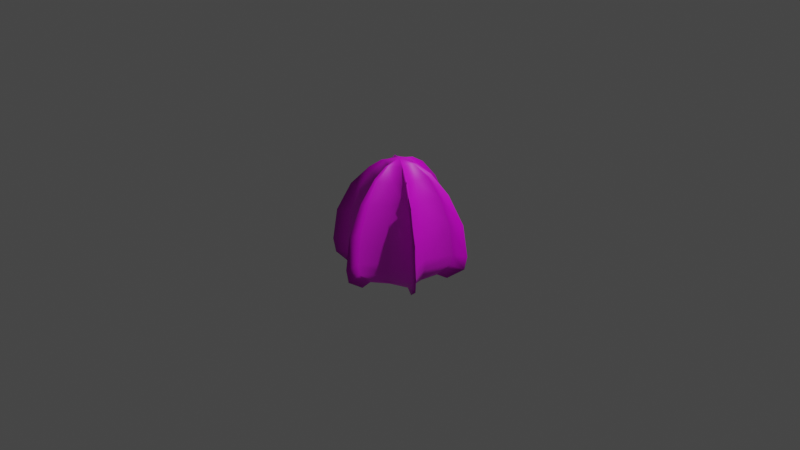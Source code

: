 # Source: comb_jelly.blend  (saved by Blender 3.3.6; exported with 4.5.12 LTS)
import bpy
from mathutils import Matrix  # noqa: F401  (used for matrix-valued properties, if any)

bpy.ops.wm.read_factory_settings(use_empty=True)
scene = bpy.context.scene
scene.name = 'Scene'

# ---- collections
col_collection = bpy.data.collections.new('Collection'); scene.collection.children.link(col_collection)

# ---- images (referenced by path relative to the original .blend; pixels are not part of the script)
import os
ASSET_DIR = os.environ.get("B2B_ASSET_DIR", "")  # directory of the original .blend (textures are referenced by path, not embedded)
HERE = os.path.dirname(os.path.abspath(__file__))  # packed textures are extracted next to this script under _unpacked/

def load_image(name, relpath, width, height, colorspace="sRGB"):
    """Load a texture the original file referenced (path relative to the .blend, or extracted next to this script)."""
    p = next((c for c in (os.path.join(HERE, relpath), os.path.join(ASSET_DIR, relpath)) if relpath and os.path.exists(c)), "")
    if p:
        img = bpy.data.images.load(p, check_existing=True)
        img.name = name
    else:  # same state as the original file: an image datablock whose file is absent (Cycles renders it pink)
        img = bpy.data.images.new(name, width, height)
        img.source = "FILE"
        img.filepath = "//" + (relpath or name)
    img.colorspace_settings.name = colorspace
    return img
img_body_alpha_diffuse_png = load_image('body_alpha+diffuse.png', 'body_alpha+diffuse.png', 1024, 1024, 'sRGB')
img_combs_layer_3_png = load_image('combs_layer_3.png', 'combs_layer_3.png', 1024, 1024, 'sRGB')
img_ganglion_diffuse_png = load_image('ganglion_diffuse.png', 'ganglion_diffuse.png', 1024, 1024, 'sRGB')
img_ganglion_normal_png = load_image('ganglion_normal.png', 'ganglion_normal.png', 1024, 1024, 'sRGB')

# ---- materials (node trees are filled in below, after node groups)
mat_matl_combjelly_main = bpy.data.materials.new('MATL_combjelly_main')
mat_matl_combjelly_main.surface_render_method = 'BLENDED'
mat_matl_combjelly_main.blend_method = 'BLEND'
mat_matl_combjelly_main.use_backface_culling = True
mat_matl_combjelly_combs = bpy.data.materials.new('MATL_combjelly_combs')
mat_matl_combjelly_combs.use_transparent_shadow = False
mat_matl_combjelly_ganglion = bpy.data.materials.new('MATL_combjelly_ganglion')
mat_matl_combjelly_ganglion.use_transparent_shadow = False

# ---- material node trees
mat_matl_combjelly_main.use_nodes = True; mat_matl_combjelly_main.node_tree.nodes.clear()
_N = mat_matl_combjelly_main.node_tree.nodes; _L = mat_matl_combjelly_main.node_tree.links
n0 = _N.new('ShaderNodeOutputMaterial'); n0.name = 'Material Output'; n0.location = (300, 300)
n0.target = 'CYCLES'
n1 = _N.new('ShaderNodeBsdfPrincipled'); n1.name = 'Principled BSDF'; n1.location = (10, 300)
n1.distribution = 'GGX'
n1.subsurface_method = 'RANDOM_WALK_SKIN'
n1.inputs[2].default_value = 0.5455
n1.inputs[3].default_value = 1.45
n1.inputs[13].default_value = 0.8182
n1.inputs[27].default_value = (0.0, 0.0, 0.0, 1.0)
n1.inputs[28].default_value = 1.0
n2 = _N.new('ShaderNodeTexImage'); n2.name = 'Image Texture'; n2.location = (-531, 136)
n2.image = img_body_alpha_diffuse_png
n3 = _N.new('ShaderNodeOutputMaterial'); n3.name = 'Material Output.001'; n3.location = (0, 0)
n3.target = 'EEVEE'
n4 = _N.new('ShaderNodeMixShader'); n4.name = 'Mix Shader'; n4.location = (0, 0)
n4.label = 'Disable Shadow'
n4.hide = True
n5 = _N.new('ShaderNodeLightPath'); n5.name = 'Light Path'; n5.location = (0, 0)
n5.hide = True
n6 = _N.new('ShaderNodeBsdfTransparent'); n6.name = 'Transparent BSDF'; n6.location = (0, 0)
n6.hide = True
_L.new(n1.outputs[0], n0.inputs[0])
_L.new(n2.outputs[0], n1.inputs[0])
_L.new(n2.outputs[1], n1.inputs[4])
_L.new(n1.outputs[0], n4.inputs[1])
_L.new(n4.outputs[0], n3.inputs[0])
_L.new(n5.outputs[1], n4.inputs[0])
_L.new(n6.outputs[0], n4.inputs[2])
n0.is_active_output = True
mat_matl_combjelly_combs.use_nodes = True; mat_matl_combjelly_combs.node_tree.nodes.clear()
_N = mat_matl_combjelly_combs.node_tree.nodes; _L = mat_matl_combjelly_combs.node_tree.links
n0 = _N.new('ShaderNodeOutputMaterial'); n0.name = 'Material Output'; n0.location = (300, 300)
n1 = _N.new('ShaderNodeBsdfPrincipled'); n1.name = 'Principled BSDF'; n1.location = (10, 300)
n1.distribution = 'GGX'
n1.subsurface_method = 'RANDOM_WALK_SKIN'
n1.inputs[3].default_value = 1.45
n1.inputs[27].default_value = (0.0, 0.0, 0.0, 1.0)
n1.inputs[28].default_value = 1.0
n2 = _N.new('ShaderNodeTexImage'); n2.name = 'Image Texture'; n2.location = (-413, 230)
n2.image = img_combs_layer_3_png
_L.new(n1.outputs[0], n0.inputs[0])
_L.new(n2.outputs[0], n1.inputs[0])
n0.is_active_output = True
mat_matl_combjelly_ganglion.use_nodes = True; mat_matl_combjelly_ganglion.node_tree.nodes.clear()
_N = mat_matl_combjelly_ganglion.node_tree.nodes; _L = mat_matl_combjelly_ganglion.node_tree.links
n0 = _N.new('ShaderNodeOutputMaterial'); n0.name = 'Material Output'; n0.location = (722, 434)
n1 = _N.new('ShaderNodeTexImage'); n1.name = 'Image Texture'; n1.location = (62, 343)
n1.image = img_ganglion_diffuse_png
n2 = _N.new('ShaderNodeNormalMap'); n2.name = 'Normal Map'; n2.location = (155, 42)
n3 = _N.new('ShaderNodeTexImage'); n3.name = 'Image Texture.001'; n3.location = (-188, -43)
n3.image = img_ganglion_normal_png
n4 = _N.new('ShaderNodeTexCoord'); n4.name = 'Texture Coordinate'; n4.location = (-548, -83)
n5 = _N.new('ShaderNodeMapping'); n5.name = 'Mapping'; n5.location = (-368, -83)
n6 = _N.new('ShaderNodeBsdfPrincipled'); n6.name = 'Principled BSDF'; n6.location = (432, 414)
n6.distribution = 'GGX'
n6.subsurface_method = 'RANDOM_WALK_SKIN'
n6.inputs[2].default_value = 0.2409
n6.inputs[3].default_value = 1.45
n6.inputs[27].default_value = (0.0, 0.0, 0.0, 1.0)
n6.inputs[28].default_value = 1.0
_L.new(n6.outputs[0], n0.inputs[0])
_L.new(n1.outputs[0], n6.inputs[0])
_L.new(n3.outputs[0], n2.inputs[1])
_L.new(n5.outputs[0], n3.inputs[0])
_L.new(n4.outputs[2], n5.inputs[0])
_L.new(n5.outputs[0], n1.inputs[0])
_L.new(n2.outputs[0], n6.inputs[5])
n0.is_active_output = True

# ---- world
world_world = bpy.data.worlds.new('World'); scene.world = world_world
world_world.use_nodes = True; world_world.node_tree.nodes.clear()
_N = world_world.node_tree.nodes; _L = world_world.node_tree.links
n0 = _N.new('ShaderNodeOutputWorld'); n0.name = 'World Output'; n0.location = (300, 300)
n1 = _N.new('ShaderNodeBackground'); n1.name = 'Background'; n1.location = (10, 300)
n1.inputs[0].default_value = (0.05088, 0.05088, 0.05088, 1.0)
_L.new(n1.outputs[0], n0.inputs[0])
n0.is_active_output = True
world_world.color = (0.05088, 0.05088, 0.05088)
world_world.use_sun_shadow = False
world_world.sun_shadow_jitter_overblur = 0.0

# ---- cameras
cam_camera = bpy.data.cameras.new('Camera')
cam_camera.clip_end = 100.0
cam_camera.ortho_scale = 7.314

# ---- lights
light_light = bpy.data.lights.new('Light', 'POINT')
light_light.transmission_factor = 0.0
light_light.energy = 1000.0
light_light.shadow_soft_size = 0.1
light_light.shadow_maximum_resolution = 0.006
light_light.use_absolute_resolution = True

# ---- meshes
me_cone = bpy.data.meshes.new('Cone')
me_cone.from_pydata([(-6.381e-05, -0.5098, -0.6062), (0.4428, -0.2557, -0.6062), (0.4419, 0.2552, -0.6058), (-6.113e-05, 0.5103, -0.6058), (-0.1592, -0.09193, 0.6291), (0.1578, 0.09113, 0.6295), (-5.602e-05, -0.1818, 0.6293), (-0.158, 0.09115, 0.6295), (0.159, -0.0916, 0.6293), (-6.669e-05, 0.1823, 0.6295), (-1.918e-09, 0.1002, -0.4103), (0.08681, 0.05012, -0.4103), (0.08681, -0.05012, -0.4103), (2.428e-09, -0.1002, -0.4103), (-0.08683, -0.05013, -0.4103), (-0.08682, 0.05012, -0.4103), (2.576e-10, 0.232, -0.6466), (0.2009, 0.116, -0.6466), (0.2009, -0.116, -0.6466), (2.576e-10, -0.232, -0.6466), (-0.2009, -0.116, -0.6466), (-0.2009, 0.116, -0.6466), (2.579e-10, 0.1886, -0.6388), (0.1633, 0.09429, -0.6388), (0.1633, -0.09429, -0.6388), (2.579e-10, -0.1886, -0.6388), (-0.1633, -0.0943, -0.6388), (-0.1633, 0.09429, -0.6388), (-1.055e-09, 0.1505, -0.6209), (0.1303, 0.07526, -0.6209), (0.1303, -0.07525, -0.6209), (1.571e-09, -0.1505, -0.6209), (-0.1304, -0.07527, -0.6209), (-0.1304, 0.07526, -0.6209), (-1.051e-09, 0.1268, -0.5701), (0.1098, 0.06341, -0.5701), (0.1098, -0.0634, -0.5701), (1.566e-09, -0.1268, -0.5701), (-0.1098, -0.06342, -0.5701), (-0.1098, 0.06341, -0.5701), (3.64e-08, 0.08447, -0.1784), (0.07315, 0.04224, -0.1784), (0.07315, -0.04223, -0.1784), (4.006e-08, -0.08448, -0.1784), (-0.07317, -0.04225, -0.1784), (-0.07316, 0.04224, -0.1784), (2.29e-08, 0.07165, 0.07254), (0.06205, 0.03582, 0.07254), (0.06205, -0.03582, 0.07254), (2.601e-08, -0.07166, 0.07254), (-0.06207, -0.03584, 0.07254), (-0.06206, 0.03583, 0.07254), (2.357e-08, 0.05135, 0.1245), (0.04447, 0.02568, 0.1245), (0.04447, -0.02567, 0.1245), (2.58e-08, -0.05136, 0.1245), (-0.04448, -0.02568, 0.1245), (-0.04448, 0.02568, 0.1245), (2.119e-08, 0.01781, 0.1676), (0.01542, 0.008904, 0.1676), (0.01542, -0.008904, 0.1676), (2.197e-08, -0.01781, 0.1676), (-0.01543, -0.008906, 0.1676), (-0.01542, 0.008905, 0.1676), (2.238e-08, -1.017e-09, 0.1781), (-0.2282, -0.0006264, 0.4928), (0.1125, -0.1974, 0.4928), (-0.1147, 0.1961, 0.4928), (-0.1147, -0.1974, 0.4928), (0.1125, 0.1961, 0.4928), (0.2261, -0.0006264, 0.4928), (0.1639, 0.2844, -0.5764), (0.3282, -0.0002602, -0.5764), (0.1639, -0.2849, -0.5764), (-0.1648, -0.2849, -0.5764), (-0.3291, -0.0002603, -0.5764), (-0.1648, 0.2844, -0.5764), (0.3751, -0.0005938, -0.4397), (0.3557, -0.0005893, 0.0), (0.2914, -0.0006106, 0.2887), (0.3753, -0.0005894, -0.3215), (0.1872, 0.3253, -0.3215), (0.1773, 0.3083, 0.0), (0.187, 0.3252, -0.4397), (0.1452, 0.2527, 0.2887), (-0.1891, 0.3252, -0.4397), (-0.1473, 0.2527, 0.2887), (-0.1892, 0.3253, -0.3215), (-0.1794, 0.3083, 0.0), (-0.3772, -0.0005938, -0.4397), (-0.3577, -0.0005893, 0.0), (-0.2935, -0.0006105, 0.2887), (-0.3774, -0.0005893, -0.3215), (-0.1794, -0.3095, 0.0), (-0.1892, -0.3265, -0.3215), (-0.1891, -0.3263, -0.4397), (-0.1473, -0.2539, 0.2887), (0.1872, -0.3265, -0.3215), (0.1452, -0.2539, 0.2887), (0.1773, -0.3095, 0.0), (0.187, -0.3264, -0.4397), (0.005023, 0.5293, 0.0), (-0.005054, 0.5294, 0.0), (0.461, 0.2603, 0.0), (0.4559, 0.269, 0.0), (0.456, -0.2691, 0.0), (0.4609, -0.2603, 0.0), (-0.005067, -0.5294, 0.0), (0.005037, -0.5292, 0.0), (-0.4609, -0.2602, 0.0), (-0.4558, -0.269, 0.0), (-0.4558, 0.269, 0.0), (-0.461, 0.2603, 0.0), (-0.005779, 0.299, 0.4928), (0.005736, 0.2989, 0.4928), (0.006113, 0.1484, 0.6284), (-0.006135, 0.1484, 0.6284), (0.1255, -0.07953, 0.6284), (0.1316, -0.06893, 0.6284), (0.2561, -0.1545, 0.4928), (0.2618, -0.1445, 0.4928), (-0.1255, 0.07955, 0.6283), (-0.1317, 0.06891, 0.6284), (-0.256, 0.1545, 0.4928), (-0.2619, 0.1445, 0.4928), (-0.006148, -0.1485, 0.6284), (0.006126, -0.1485, 0.6283), (0.0, 0.0, 0.6728), (-0.005805, -0.2991, 0.4928), (0.005762, -0.299, 0.4928), (0.1316, 0.06891, 0.6284), (0.1255, 0.07951, 0.6284), (0.2618, 0.1445, 0.4928), (0.256, 0.1545, 0.4928), (-0.1317, -0.0689, 0.6283), (-0.1255, -0.07979, 0.6281), (-0.2486, -0.1419, 0.4928), (-0.2423, -0.1523, 0.4928), (0.3685, -0.2068, 0.2887), (0.3634, -0.2158, 0.2887), (-0.3686, 0.2068, 0.2887), (-0.3633, 0.2157, 0.2887), (0.005123, -0.4225, 0.2887), (-0.005161, -0.4226, 0.2887), (0.3634, 0.2157, 0.2887), (0.3685, 0.2069, 0.2887), (0.005105, 0.4225, 0.2887), (-0.005144, 0.4226, 0.2887), (-0.3634, -0.2157, 0.2887), (-0.3685, -0.2068, 0.2887), (0.005098, 0.5678, -0.3257), (-0.005127, 0.568, -0.3257), (0.4944, 0.2796, -0.3257), (0.4893, 0.2884, -0.3257), (0.4893, -0.2884, -0.3257), (0.4943, -0.2795, -0.3257), (-0.00514, -0.5679, -0.3257), (0.005111, -0.5678, -0.3257), (-0.4943, -0.2795, -0.3257), (-0.4892, -0.2883, -0.3257), (-0.4891, 0.2883, -0.3257), (-0.4944, 0.2795, -0.3257), (0.005386, 0.5458, -0.4461), (-0.005414, 0.546, -0.4462), (0.4755, 0.2683, -0.4461), (0.4701, 0.2776, -0.4461), (0.4702, -0.2777, -0.4462), (0.4754, -0.2683, -0.4461), (-0.005428, -0.546, -0.4462), (0.005399, -0.5458, -0.4461), (-0.4754, -0.2682, -0.4461), (-0.47, -0.2776, -0.4461), (-0.47, 0.2776, -0.4461), (-0.4755, 0.2683, -0.4461), (-0.009353, 0.4079, -0.5764), (0.009338, 0.4077, -0.5764), (-2.178e-09, 0.4056, -0.5791), (0.3494, 0.2104, -0.5764), (0.3569, 0.1974, -0.5764), (0.3513, 0.2028, -0.5791), (0.3568, -0.1974, -0.5764), (0.3495, -0.2104, -0.5764), (0.3512, -0.2028, -0.5791), (0.00748, -0.4077, -0.5764), (-0.007494, -0.4079, -0.5764), (-2.178e-09, -0.4056, -0.5791), (-0.3494, -0.2104, -0.5764), (-0.3569, -0.1974, -0.5764), (-0.3513, -0.2028, -0.5791), (-0.357, 0.1974, -0.5764), (-0.3494, 0.2103, -0.5764), (-0.3512, 0.2028, -0.5791), (-0.443, -0.2557, -0.6062), (-0.4429, 0.2557, -0.6062), (0.4414, 0.2549, 0.3303), (0.5778, 0.3336, 0.01633), (0.4414, -0.2549, 0.3303), (0.5777, -0.3336, 0.01633), (-7.62e-05, -0.5097, 0.3303), (-7.371e-05, -0.6671, 0.01633), (-0.4415, -0.2549, 0.3303), (-0.5778, -0.3336, 0.01633), (-0.4415, 0.2548, 0.3303), (-0.5778, 0.3335, 0.01633), (-7.631e-05, 0.5097, 0.3303), (-7.307e-05, 0.3266, 0.5394), (0.2828, -0.1633, 0.5394), (-0.283, 0.1633, 0.5394), (-7.285e-05, -0.3267, 0.5394), (0.2828, 0.1633, 0.5394), (-0.2682, -0.1607, 0.5394), (-7.376e-05, 0.6672, 0.01633), (-7.421e-05, 0.7182, -0.3293), (-0.622, 0.359, -0.3293), (0.622, 0.3591, -0.3293), (-0.622, -0.3591, -0.3293), (-7.413e-05, -0.7181, -0.3293), (0.6219, -0.3591, -0.3293), (-0.5982, 0.3453, -0.4785), (-0.5982, -0.3453, -0.4785), (-7.38e-05, -0.6906, -0.4785), (0.5981, -0.3454, -0.4785), (0.5982, 0.3454, -0.4785), (-7.389e-05, 0.6907, -0.4785)], [], [(82, 84, 144, 104), (81, 82, 104, 153), (80, 78, 106, 155), (97, 99, 108, 157), (90, 91, 140, 112), (92, 90, 112, 161), (69, 84, 146, 114), (89, 92, 161, 173), (140, 91, 65, 124), (121, 67, 123), (135, 68, 125), (120, 70, 118), (127, 131, 115), (131, 69, 115), (65, 91, 149, 136), (129, 66, 126), (144, 84, 69, 133), (127, 116, 121), (126, 66, 117), (118, 70, 130), (67, 86, 141, 123), (130, 70, 132), (115, 69, 114), (85, 87, 151, 163), (70, 79, 145, 132), (127, 122, 134), (88, 86, 147, 102), (93, 96, 148, 110), (94, 93, 110, 159), (99, 98, 142, 108), (78, 79, 138, 106), (16, 76, 174, 176), (100, 97, 157, 169), (83, 81, 153, 165), (76, 85, 163, 174), (95, 94, 159, 171), (77, 80, 155, 167), (21, 75, 189, 191), (74, 95, 171, 186), (72, 77, 167, 180), (75, 89, 173, 189), (73, 100, 169, 183), (71, 83, 165, 177), (14, 15, 45, 44), (19, 73, 183, 185), (17, 71, 177, 179), (20, 74, 186, 188), (18, 72, 180, 182), (23, 22, 16, 17), (24, 23, 17, 18), (25, 24, 18, 19), (26, 25, 19, 20), (27, 26, 20, 21), (22, 27, 21, 16), (29, 28, 22, 23), (30, 29, 23, 24), (31, 30, 24, 25), (32, 31, 25, 26), (33, 32, 26, 27), (28, 33, 27, 22), (35, 34, 28, 29), (36, 35, 29, 30), (37, 36, 30, 31), (38, 37, 31, 32), (39, 38, 32, 33), (34, 39, 33, 28), (11, 10, 34, 35), (12, 11, 35, 36), (13, 12, 36, 37), (14, 13, 37, 38), (15, 14, 38, 39), (10, 15, 39, 34), (45, 40, 46, 51), (12, 13, 43, 42), (10, 11, 41, 40), (15, 10, 40, 45), (13, 14, 44, 43), (11, 12, 42, 41), (50, 51, 57, 56), (43, 44, 50, 49), (41, 42, 48, 47), (44, 45, 51, 50), (42, 43, 49, 48), (40, 41, 47, 46), (57, 52, 58, 63), (48, 49, 55, 54), (46, 47, 53, 52), (51, 46, 52, 57), (49, 50, 56, 55), (47, 48, 54, 53), (62, 63, 64), (55, 56, 62, 61), (53, 54, 60, 59), (56, 57, 63, 62), (54, 55, 61, 60), (52, 53, 59, 58), (60, 61, 64), (58, 59, 64), (63, 58, 64), (61, 62, 64), (59, 60, 64), (127, 118, 130), (122, 65, 134), (116, 67, 121), (113, 67, 116), (117, 66, 119), (133, 69, 131), (66, 98, 139, 119), (125, 68, 128), (68, 96, 143, 128), (124, 65, 122), (137, 68, 135), (166, 100, 73, 181), (154, 97, 100, 166), (105, 99, 97, 154), (105, 139, 98, 99), (134, 65, 136), (103, 78, 80, 152), (152, 80, 77, 164), (103, 145, 79, 78), (147, 86, 67, 113), (164, 77, 72, 178), (127, 135, 125), (101, 146, 84, 82), (150, 81, 83, 162), (162, 83, 71, 175), (101, 82, 81, 150), (111, 141, 86, 88), (172, 85, 76, 190), (148, 96, 68, 137), (111, 88, 87, 160), (160, 87, 85, 172), (142, 98, 66, 129), (109, 149, 91, 90), (170, 89, 75, 187), (109, 90, 92, 158), (158, 92, 89, 170), (107, 93, 94, 156), (107, 143, 96, 93), (168, 95, 74, 184), (138, 79, 70, 120), (156, 94, 95, 168), (17, 72, 18), (182, 181, 73, 18), (16, 71, 17), (179, 178, 72, 17), (21, 76, 16), (176, 175, 71, 16), (19, 74, 20), (188, 187, 75, 20), (20, 75, 21), (191, 190, 76, 21), (18, 73, 19), (185, 184, 74, 19), (121, 123, 207, 7), (169, 157, 216, 220), (120, 118, 8, 206), (127, 130, 5), (156, 168, 220, 216), (131, 127, 5), (117, 119, 206, 8), (158, 170, 219, 215), (115, 114, 205, 9), (171, 159, 215, 219), (113, 116, 9, 205), (114, 146, 204, 205), (173, 161, 213, 218), (127, 125, 6), (126, 127, 6), (147, 113, 205, 204), (160, 172, 218, 213), (105, 154, 217, 197), (112, 140, 202, 203), (155, 106, 197, 217), (127, 121, 7), (141, 111, 203, 202), (107, 156, 216, 199), (122, 127, 7), (157, 108, 199, 216), (110, 148, 200, 201), (109, 158, 215, 201), (149, 109, 201, 200), (159, 110, 201, 215), (127, 117, 8), (118, 127, 8), (108, 142, 198, 199), (153, 104, 195, 214), (143, 107, 199, 198), (103, 152, 214, 195), (111, 160, 213, 203), (127, 115, 9), (106, 138, 196, 197), (87, 88, 102, 151), (167, 155, 217, 221), (124, 122, 7, 207), (135, 127, 4), (154, 166, 221, 217), (125, 128, 208, 6), (127, 134, 4), (152, 164, 222, 214), (176, 174, 3), (129, 126, 6, 208), (165, 153, 214, 222), (130, 132, 209, 5), (175, 176, 3), (179, 177, 2), (163, 151, 212, 223), (133, 131, 5, 209), (150, 162, 223, 212), (134, 136, 210, 4), (178, 179, 2), (162, 175, 3, 223), (182, 180, 1), (174, 163, 223, 3), (137, 135, 4, 210), (189, 173, 218, 193), (119, 139, 196, 206), (181, 182, 1), (172, 190, 193, 218), (138, 120, 206, 196), (185, 183, 0), (170, 187, 192, 219), (123, 141, 202, 207), (186, 171, 219, 192), (140, 124, 207, 202), (184, 185, 0), (183, 169, 220, 0), (128, 143, 198, 208), (188, 186, 192), (168, 184, 0, 220), (142, 129, 208, 198), (166, 181, 1, 221), (132, 145, 194, 209), (187, 188, 192), (180, 167, 221, 1), (144, 133, 209, 194), (191, 189, 193), (177, 165, 222, 2), (164, 178, 2, 222), (102, 147, 204, 211), (190, 191, 193), (146, 101, 211, 204), (136, 149, 200, 210), (145, 103, 195, 194), (148, 137, 210, 200), (101, 150, 212, 211), (104, 144, 194, 195), (151, 102, 211, 212), (139, 105, 197, 196), (116, 127, 9), (161, 112, 203, 213), (127, 126, 117)])
me_cone.polygons.foreach_set('use_smooth', [True] * 252)
me_cone.polygons.foreach_set('material_index', [0, 0, 0, 0, 0, 0, 0, 0, 0, 0, 0, 0, 0, 0, 0, 0, 0, 0, 0, 0, 0, 0, 0, 0, 0, 0, 0, 0, 0, 0, 0, 0, 0, 0, 0, 0, 0, 0, 0, 0, 0, 0, 0, 0, 0, 0, 0, 0, 0, 0, 0, 0, 0, 0, 0, 0, 0, 0, 0, 0, 0, 0, 0, 0, 0, 0, 0, 0, 0, 0, 0, 0, 0, 0, 0, 0, 0, 0, 0, 0, 0, 0, 0, 0, 0, 0, 0, 0, 0, 0, 0, 0, 0, 0, 0, 0, 0, 0, 0, 0, 0, 0, 0, 0, 0, 0, 0, 0, 0, 0, 0, 0, 0, 0, 0, 0, 0, 0, 0, 0, 0, 0, 0, 0, 0, 0, 0, 0, 0, 0, 0, 0, 0, 0, 0, 0, 0, 0, 0, 0, 0, 0, 0, 0, 0, 0, 0, 0, 0, 0, 0, 0, 0, 0, 1, 1, 1, 1, 1, 1, 1, 1, 1, 1, 1, 1, 1, 1, 1, 1, 1, 1, 1, 1, 1, 1, 1, 1, 1, 1, 1, 1, 1, 1, 1, 1, 1, 1, 1, 1, 1, 1, 0, 1, 1, 1, 1, 1, 1, 1, 1, 1, 1, 1, 1, 1, 1, 1, 1, 1, 1, 1, 1, 1, 1, 1, 1, 1, 1, 1, 1, 1, 1, 1, 1, 1, 1, 1, 1, 1, 1, 1, 1, 1, 1, 1, 1, 1, 1, 1, 1, 1, 1, 1, 1, 1, 1, 1, 1, 1, 1, 0])
_uv = me_cone.uv_layers.new(name='UVMap')
_uv.uv.foreach_set('vector', [0.5099, 0.5012, 0.2911, 0.5016, 0.2911, 0.0005432, 0.5099, 0.009625, 0.7536, 0.5011, 0.5099, 0.5012, 0.5099, 0.009625, 0.7568, 0.02365, 0.7536, 0.5011, 0.5099, 0.5012, 0.5099, 1.0, 0.7568, 1.0, 0.7884, 0.5022, 0.5216, 0.5022, 0.5216, 0.9656, 0.7919, 1.0, 0.4928, 0.4989, 0.2664, 0.4986, 0.2664, 0.9447, 0.4928, 0.9656, 0.745, 0.4989, 0.4928, 0.4989, 0.4928, 0.9656, 0.7483, 1.0, 0.1364, 0.5022, 0.2911, 0.5016, 0.2911, 0.9996, 0.1364, 0.9862, 0.8377, 0.4989, 0.745, 0.4989, 0.7483, 1.0, 0.8428, 0.9799, 0.2664, 0.9447, 0.2664, 0.4986, 0.1064, 0.4976, 0.1064, 0.8538, 0.0337, 0.6749, 0.1364, 0.5037, 0.1364, 0.9099, 0.9661, 0.08177, 0.8831, 0.4902, 0.9663, 0.9183, 0.1364, 0.9345, 0.1364, 0.5019, 0.03368, 0.6233, 0.0, 0.5001, 0.03365, 0.2536, 0.03368, 0.7467, 0.03365, 0.2536, 0.1364, 0.5022, 0.03368, 0.7467, 0.1064, 0.4976, 0.2664, 0.4986, 0.2664, 0.05527, 0.1064, 0.1507, 0.1126, 0.7921, 0.1126, 0.5026, 4.739e-05, 0.6234, 0.2911, 0.0005432, 0.2911, 0.5016, 0.1364, 0.5022, 0.1364, 0.01399, 0.0, 0.5001, 0.03364, 0.3254, 0.0337, 0.6749, 4.739e-05, 0.6234, 0.1126, 0.5026, 0.0, 0.3768, 0.03368, 0.6233, 0.1364, 0.5019, 0.03365, 0.3768, 0.1364, 0.5037, 0.2911, 0.5029, 0.2911, 0.9805, 0.1364, 0.9099, 0.03365, 0.3768, 0.1364, 0.5019, 0.1364, 0.06557, 0.03368, 0.7467, 0.1364, 0.5022, 0.1364, 0.9862, 0.8432, 0.5022, 0.7536, 0.5022, 0.7568, 0.0, 0.848, 0.02011, 0.1364, 0.5019, 0.2911, 0.5015, 0.2911, 0.01949, 0.1364, 0.06557, 0.1965, 0.2809, 0.1937, 0.2792, 0.1937, 0.2208, 0.5099, 0.5022, 0.2911, 0.5029, 0.2911, 0.01962, 0.5099, 0.03439, 0.4901, 0.4989, 0.7089, 0.4987, 0.7089, 0.06906, 0.4901, 0.03438, 0.2855, 0.4989, 0.4901, 0.4989, 0.4901, 0.03438, 0.2823, 0.0, 0.5216, 0.5022, 0.282, 0.5027, 0.282, 0.9462, 0.5216, 0.9656, 0.5099, 0.5012, 0.2911, 0.5015, 0.2911, 0.9806, 0.5099, 1.0, 1.0, 0.2461, 0.9467, 0.5012, 0.9467, 0.1029, 0.9489, 0.08882, 0.8865, 0.5022, 0.7884, 0.5022, 0.7919, 1.0, 0.8919, 0.9799, 0.8432, 0.5011, 0.7536, 0.5011, 0.7568, 0.02365, 0.848, 0.01888, 0.9467, 0.5012, 0.8432, 0.5022, 0.848, 0.02011, 0.9467, 0.1029, 0.1568, 0.4989, 0.2855, 0.4989, 0.2823, 0.0, 0.152, 0.02009, 0.8432, 0.5011, 0.7536, 0.5011, 0.7568, 1.0, 0.848, 0.9799, 1.0, 0.7435, 0.9448, 0.4994, 0.9448, 0.906, 0.9472, 0.917, 0.05321, 0.4994, 0.1568, 0.4989, 0.152, 0.02009, 0.05321, 0.08148, 0.9468, 0.5006, 0.8432, 0.5011, 0.848, 0.9799, 0.9468, 0.9505, 0.9448, 0.4994, 0.8377, 0.4989, 0.8428, 0.9799, 0.9448, 0.906, 1.0, 0.501, 0.8865, 0.5022, 0.8919, 0.9799, 1.0, 0.8532, 0.9468, 0.5007, 0.8432, 0.5011, 0.848, 0.01888, 0.9468, 0.02414, 0.6592, 0.1976, 0.6592, 0.3024, 0.6592, 0.3024, 0.6592, 0.1976, 0.25, 0.01, 0.3539, 0.07, 0.2537, 0.01216, 0.25, 0.01, 1.0, 0.08516, 0.9468, 0.5007, 0.9468, 0.02414, 0.9488, 0.01115, 0.0, 0.2541, 0.05321, 0.4994, 0.05321, 0.08148, 0.0512, 0.07004, 1.0, 0.7788, 0.9468, 0.5006, 0.9468, 0.9505, 0.9488, 0.9628, 0.9188, 0.3474, 0.75, 0.4449, 0.75, 0.49, 0.9578, 0.37, 0.9188, 0.1526, 0.9188, 0.3474, 0.9578, 0.37, 0.9578, 0.13, 0.75, 0.0551, 0.9188, 0.1526, 0.9578, 0.13, 0.75, 0.01, 0.5812, 0.1526, 0.75, 0.0551, 0.75, 0.01, 0.5422, 0.13, 0.5812, 0.3474, 0.5812, 0.1526, 0.5422, 0.13, 0.5422, 0.37, 0.75, 0.4449, 0.5812, 0.3474, 0.5422, 0.37, 0.75, 0.49, 0.8847, 0.3277, 0.75, 0.4055, 0.75, 0.4449, 0.9188, 0.3474, 0.8847, 0.1723, 0.8847, 0.3277, 0.9188, 0.3474, 0.9188, 0.1526, 0.75, 0.09451, 0.8847, 0.1723, 0.9188, 0.1526, 0.75, 0.0551, 0.6153, 0.1723, 0.75, 0.09451, 0.75, 0.0551, 0.5812, 0.1526, 0.6153, 0.3277, 0.6153, 0.1723, 0.5812, 0.1526, 0.5812, 0.3474, 0.75, 0.4055, 0.6153, 0.3277, 0.5812, 0.3474, 0.75, 0.4449, 0.8638, 0.3157, 0.75, 0.3814, 0.75, 0.4055, 0.8847, 0.3277, 0.8638, 0.1843, 0.8638, 0.3157, 0.8847, 0.3277, 0.8847, 0.1723, 0.75, 0.1186, 0.8638, 0.1843, 0.8847, 0.1723, 0.75, 0.09451, 0.6362, 0.1843, 0.75, 0.1186, 0.75, 0.09451, 0.6153, 0.1723, 0.6362, 0.3157, 0.6362, 0.1843, 0.6153, 0.1723, 0.6153, 0.3277, 0.75, 0.3814, 0.6362, 0.3157, 0.6153, 0.3277, 0.75, 0.4055, 0.8408, 0.3024, 0.75, 0.3548, 0.75, 0.3814, 0.8638, 0.3157, 0.8408, 0.1976, 0.8408, 0.3024, 0.8638, 0.3157, 0.8638, 0.1843, 0.75, 0.1452, 0.8408, 0.1976, 0.8638, 0.1843, 0.75, 0.1186, 0.6592, 0.1976, 0.75, 0.1452, 0.75, 0.1186, 0.6362, 0.1843, 0.6592, 0.3024, 0.6592, 0.1976, 0.6362, 0.1843, 0.6362, 0.3157, 0.75, 0.3548, 0.6592, 0.3024, 0.6362, 0.3157, 0.75, 0.3814, 0.6592, 0.3024, 0.75, 0.3548, 0.75, 0.3548, 0.6592, 0.3024, 0.8408, 0.1976, 0.75, 0.1452, 0.75, 0.1452, 0.8408, 0.1976, 0.75, 0.3548, 0.8408, 0.3024, 0.8408, 0.3024, 0.75, 0.3548, 0.6592, 0.3024, 0.75, 0.3548, 0.75, 0.3548, 0.6592, 0.3024, 0.75, 0.1452, 0.6592, 0.1976, 0.6592, 0.1976, 0.75, 0.1452, 0.8408, 0.3024, 0.8408, 0.1976, 0.8408, 0.1976, 0.8408, 0.3024, 0.6592, 0.1976, 0.6592, 0.3024, 0.6592, 0.3024, 0.6592, 0.1976, 0.75, 0.1452, 0.6592, 0.1976, 0.6592, 0.1976, 0.75, 0.1452, 0.8408, 0.3024, 0.8408, 0.1976, 0.8408, 0.1976, 0.8408, 0.3024, 0.6592, 0.1976, 0.6592, 0.3024, 0.6592, 0.3024, 0.6592, 0.1976, 0.8408, 0.1976, 0.75, 0.1452, 0.75, 0.1452, 0.8408, 0.1976, 0.75, 0.3548, 0.8408, 0.3024, 0.8408, 0.3024, 0.75, 0.3548, 0.6592, 0.3024, 0.75, 0.3548, 0.75, 0.3548, 0.6592, 0.3024, 0.8408, 0.1976, 0.75, 0.1452, 0.75, 0.1452, 0.8408, 0.1976, 0.75, 0.3548, 0.8408, 0.3024, 0.8408, 0.3024, 0.75, 0.3548, 0.6592, 0.3024, 0.75, 0.3548, 0.75, 0.3548, 0.6592, 0.3024, 0.75, 0.1452, 0.6592, 0.1976, 0.6592, 0.1976, 0.75, 0.1452, 0.8408, 0.3024, 0.8408, 0.1976, 0.8408, 0.1976, 0.8408, 0.3024, 0.6592, 0.1976, 0.6592, 0.3024, 0.6592, 0.1976, 0.75, 0.1452, 0.6592, 0.1976, 0.6592, 0.1976, 0.75, 0.1452, 0.8408, 0.3024, 0.8408, 0.1976, 0.8408, 0.1976, 0.8408, 0.3024, 0.6592, 0.1976, 0.6592, 0.3024, 0.6592, 0.3024, 0.6592, 0.1976, 0.8408, 0.1976, 0.75, 0.1452, 0.75, 0.1452, 0.8408, 0.1976, 0.75, 0.3548, 0.8408, 0.3024, 0.8408, 0.3024, 0.75, 0.3548, 0.8408, 0.1976, 0.75, 0.1452, 0.8408, 0.1976, 0.75, 0.3548, 0.8408, 0.3024, 0.75, 0.3548, 0.6592, 0.3024, 0.75, 0.3548, 0.6592, 0.3024, 0.75, 0.1452, 0.6592, 0.1976, 0.75, 0.1452, 0.8408, 0.3024, 0.8408, 0.1976, 0.8408, 0.3024, 0.0, 0.5, 0.03368, 0.6233, 0.03365, 0.3768, 0.0, 0.6232, 0.1064, 0.4976, 5.972e-05, 0.3767, 0.03364, 0.3254, 0.1364, 0.5037, 0.0337, 0.6749, 0.1364, 0.09034, 0.1364, 0.5037, 0.03364, 0.3254, 0.0, 0.3768, 0.1126, 0.5026, 0.1126, 0.2081, 0.1364, 0.01399, 0.1364, 0.5022, 0.03365, 0.2536, 0.1126, 0.5026, 0.282, 0.5027, 0.282, 0.05397, 0.1126, 0.2081, 0.9663, 0.9183, 0.8831, 0.4902, 0.8831, 0.9576, 0.8831, 0.4902, 0.7089, 0.4987, 0.7089, 0.9309, 0.8831, 0.9576, 0.1064, 0.8538, 0.1064, 0.4976, 0.0, 0.6232, 0.8831, 0.06155, 0.8831, 0.4902, 0.9661, 0.08177, 0.8919, 0.02011, 0.8865, 0.5022, 1.0, 0.501, 1.0, 0.1469, 0.7919, 0.0, 0.7884, 0.5022, 0.8865, 0.5022, 0.8919, 0.02011, 0.5216, 0.03439, 0.5216, 0.5022, 0.7884, 0.5022, 0.7919, 0.0, 0.5216, 0.03439, 0.282, 0.05397, 0.282, 0.5027, 0.5216, 0.5022, 5.972e-05, 0.3767, 0.1064, 0.4976, 0.1064, 0.1507, 0.5099, -6.378e-05, 0.5099, 0.5012, 0.7536, 0.5011, 0.7568, -7.868e-06, 0.7568, -7.868e-06, 0.7536, 0.5011, 0.8432, 0.5011, 0.848, 0.02011, 0.5099, -6.378e-05, 0.2911, 0.01949, 0.2911, 0.5015, 0.5099, 0.5012, 0.2911, 0.01962, 0.2911, 0.5029, 0.1364, 0.5037, 0.1364, 0.09034, 0.848, 0.02011, 0.8432, 0.5011, 0.9468, 0.5006, 0.9468, 0.04951, 1.0, 0.4999, 0.9661, 0.08177, 0.9663, 0.9183, 0.5099, 0.9904, 0.2911, 0.9996, 0.2911, 0.5016, 0.5099, 0.5012, 0.7568, 0.9764, 0.7536, 0.5011, 0.8432, 0.5011, 0.848, 0.9811, 0.848, 0.9811, 0.8432, 0.5011, 0.9468, 0.5007, 0.9468, 0.972, 0.5099, 0.9904, 0.5099, 0.5012, 0.7536, 0.5011, 0.7568, 0.9764, 0.5099, 0.9656, 0.2911, 0.9805, 0.2911, 0.5029, 0.5099, 0.5022, 0.848, 0.9799, 0.8432, 0.5022, 0.9467, 0.5012, 0.9467, 0.9004, 0.7089, 0.06906, 0.7089, 0.4987, 0.8831, 0.4902, 0.8831, 0.06155, 0.5099, 0.9656, 0.5099, 0.5022, 0.7536, 0.5022, 0.7568, 1.0, 0.7568, 1.0, 0.7536, 0.5022, 0.8432, 0.5022, 0.848, 0.9799, 0.282, 0.9462, 0.282, 0.5027, 0.1126, 0.5026, 0.1126, 0.7921, 0.4928, 0.03438, 0.2664, 0.05527, 0.2664, 0.4986, 0.4928, 0.4989, 0.8427, 0.02009, 0.8377, 0.4989, 0.9448, 0.4994, 0.9448, 0.09398, 0.4928, 0.03438, 0.4928, 0.4989, 0.745, 0.4989, 0.7483, 0.0, 0.7483, 0.0, 0.745, 0.4989, 0.8377, 0.4989, 0.8427, 0.02009, 0.4901, 0.9656, 0.4901, 0.4989, 0.2855, 0.4989, 0.2823, 1.0, 0.4901, 0.9656, 0.7089, 0.9309, 0.7089, 0.4987, 0.4901, 0.4989, 0.152, 0.9799, 0.1568, 0.4989, 0.05321, 0.4994, 0.05321, 0.9185, 0.2911, 0.9806, 0.2911, 0.5015, 0.1364, 0.5019, 0.1364, 0.9345, 0.2823, 1.0, 0.2855, 0.4989, 0.1568, 0.4989, 0.152, 0.9799, 1.0, 0.2212, 0.9468, 0.5006, 1.0, 0.7788, 0.4578, 0.13, 0.4541, 0.1279, 0.3539, 0.07, 0.4578, 0.13, 1.0, 0.915, 0.9468, 0.5007, 1.0, 0.08516, 0.9488, 0.03722, 0.9468, 0.04951, 0.9468, 0.5006, 1.0, 0.2212, 1.0, 0.7541, 0.9467, 0.5012, 1.0, 0.2461, 0.9488, 0.989, 0.9468, 0.972, 0.9468, 0.5007, 1.0, 0.915, 0.0, 0.7458, 0.05321, 0.4994, 0.0, 0.2541, 0.9472, 0.08289, 0.9448, 0.09398, 0.9448, 0.4994, 1.0, 0.2564, 1.0, 0.2564, 0.9448, 0.4994, 1.0, 0.7435, 0.9489, 0.9114, 0.9467, 0.9004, 0.9467, 0.5012, 1.0, 0.7541, 0.4578, 0.13, 0.3539, 0.07, 0.25, 0.01, 0.0512, 0.9298, 0.05321, 0.9185, 0.05321, 0.4994, 0.0, 0.7458, 0.03475, -0.001757, 0.1408, -0.001757, 0.1043, 0.9892, 0.03387, 0.9892, 0.8748, 0.008755, 0.7807, 0.008755, 0.7835, 0.9919, 0.9001, 0.9919, 0.1325, 0.002793, 0.03474, 0.002793, 0.03397, 0.9949, 0.1325, 0.9949, 0.0, -0.000178, 0.03472, -0.000178, 0.03386, 0.9901, 0.7807, 0.008755, 0.8748, 0.008755, 0.9001, 0.9919, 0.7835, 0.9919, 0.03472, -0.000178, 0.0, -0.000178, 0.03386, 0.9901, 0.03471, 0.002793, 0.1325, 0.002793, 0.1325, 0.9949, 0.03397, 0.9949, 0.7807, 0.0007992, 0.8875, 0.0007992, 0.8875, 0.9972, 0.7835, 0.9972, 0.03474, 0.0, 0.1408, 0.0, 0.1043, 0.9857, 0.03386, 0.9857, 0.8875, 0.0007992, 0.7807, 0.0007992, 0.7835, 0.9972, 0.8875, 0.9972, 0.1408, 0.0, 0.03471, 0.0, 0.03386, 0.9857, 0.1043, 0.9857, 0.1408, 0.0, 0.3003, 0.0, 0.2678, 0.9857, 0.1043, 0.9857, 0.8748, -0.001757, 0.7807, -0.001757, 0.7835, 0.9892, 0.9001, 0.9892, 0.0, 0.008755, 0.03472, 0.008755, 0.03398, 0.9919, 0.03475, 0.008755, 0.0, 0.008755, 0.03398, 0.9919, 0.3003, 0.0, 0.1408, 0.0, 0.1043, 0.9857, 0.2678, 0.9857, 0.7807, -0.001757, 0.8748, -0.001757, 0.9001, 0.9892, 0.7835, 0.9892, 0.531, 0.002793, 0.7807, 0.002793, 0.7835, 0.9949, 0.531, 0.9949, 0.526, -0.001757, 0.3003, -0.001757, 0.2678, 0.9892, 0.5133, 0.9892, 0.7807, 0.002793, 0.531, 0.002793, 0.531, 0.9949, 0.7835, 0.9949, 0.0, -0.001757, 0.03475, -0.001757, 0.03387, 0.9892, 0.3003, -0.001757, 0.526, -0.001757, 0.5133, 0.9892, 0.2678, 0.9892, 0.526, 0.008755, 0.7807, 0.008755, 0.7835, 0.9919, 0.5133, 0.9919, 0.03472, -0.001757, 0.0, -0.001757, 0.03387, 0.9892, 0.7807, 0.008755, 0.526, 0.008755, 0.5133, 0.9919, 0.7835, 0.9919, 0.5196, 0.0007992, 0.2841, 0.0007992, 0.2841, 0.9972, 0.5196, 0.9972, 0.5196, 0.0007992, 0.7807, 0.0007992, 0.7835, 0.9972, 0.5196, 0.9972, 0.2841, 0.0007992, 0.5196, 0.0007992, 0.5196, 0.9972, 0.2841, 0.9972, 0.7807, 0.0007992, 0.5196, 0.0007992, 0.5196, 0.9972, 0.7835, 0.9972, 0.0, 0.002793, 0.03471, 0.002793, 0.03397, 0.9949, 0.03474, 0.002793, 0.0, 0.002793, 0.03397, 0.9949, 0.526, 0.008755, 0.2865, 0.008755, 0.2865, 0.9919, 0.5133, 0.9919, 0.7807, -0.000178, 0.526, -0.000178, 0.5133, 0.9901, 0.7835, 0.9901, 0.2865, 0.008755, 0.526, 0.008755, 0.5133, 0.9919, 0.2865, 0.9919, 0.526, -0.000178, 0.7807, -0.000178, 0.7835, 0.9901, 0.5133, 0.9901, 0.526, -0.001757, 0.7807, -0.001757, 0.7835, 0.9892, 0.5133, 0.9892, 0.0, 0.0, 0.03474, 0.0, 0.03386, 0.9857, 0.531, 0.002793, 0.3013, 0.002793, 0.3013, 0.9949, 0.531, 0.9949, 0.7536, 0.5022, 0.5099, 0.5022, 0.5099, 0.03439, 0.7568, 0.0, 0.8853, 0.002793, 0.7807, 0.002793, 0.7835, 0.9949, 0.8853, 0.9949, 0.1408, -0.001757, 0.03472, -0.001757, 0.03387, 0.9892, 0.1043, 0.9892, 0.03494, 0.0007992, 0.0, 0.0007992, 0.03417, 0.9972, 0.7807, 0.002793, 0.8853, 0.002793, 0.8853, 0.9949, 0.7835, 0.9949, 0.03472, 0.008755, 0.1295, 0.008755, 0.1295, 0.9919, 0.03398, 0.9919, 0.0, 0.0007992, 0.03478, 0.0007992, 0.03417, 0.9972, 0.7807, -0.000178, 0.8748, -0.000178, 0.9001, 0.9901, 0.7835, 0.9901, 0.9995, 0.0, 0.9995, 0.0, 0.9995, 0.9857, 0.1295, 0.008755, 0.03475, 0.008755, 0.03398, 0.9919, 0.1295, 0.9919, 0.8748, -0.000178, 0.7807, -0.000178, 0.7835, 0.9901, 0.9001, 0.9901, 0.03472, -0.000178, 0.1408, -0.000178, 0.1043, 0.9901, 0.03386, 0.9901, 0.9995, 0.0, 0.9995, 0.0, 0.9995, 0.9857, 0.9992, -0.000178, 0.9992, -0.000178, 0.9996, 0.9901, 0.8748, 0.0, 0.7807, 0.0, 0.7835, 0.9857, 0.9001, 0.9857, 0.1408, -0.000178, 0.03472, -0.000178, 0.03386, 0.9901, 0.1043, 0.9901, 0.7807, 0.0, 0.8748, 0.0, 0.9001, 0.9857, 0.7835, 0.9857, 0.03478, 0.0007992, 0.1225, 0.0007992, 0.1225, 0.9972, 0.03417, 0.9972, 0.9992, -0.000178, 0.9992, -0.000178, 0.9996, 0.9901, 0.8748, 0.0, 0.9995, 0.0, 0.9995, 0.9857, 0.9001, 0.9857, 0.9988, 0.002793, 0.9988, 0.002793, 0.9988, 0.9949, 0.9995, 0.0, 0.8748, 0.0, 0.9001, 0.9857, 0.9995, 0.9857, 0.1225, 0.0007992, 0.03494, 0.0007992, 0.03417, 0.9972, 0.1225, 0.9972, 0.9996, -0.001757, 0.8748, -0.001757, 0.9001, 0.9892, 0.9996, 0.9892, 0.1325, 0.002793, 0.3013, 0.002793, 0.3013, 0.9949, 0.1325, 0.9949, 0.9988, 0.002793, 0.9988, 0.002793, 0.9988, 0.9949, 0.8748, -0.001757, 0.9996, -0.001757, 0.9996, 0.9892, 0.9001, 0.9892, 0.3013, 0.002793, 0.1325, 0.002793, 0.1325, 0.9949, 0.3013, 0.9949, 0.9994, 0.008755, 0.9994, 0.008755, 0.9994, 0.9919, 0.8875, 0.0007992, 0.9997, 0.0007992, 1.0, 0.9972, 0.8875, 0.9972, 0.1408, -0.001757, 0.3003, -0.001757, 0.2678, 0.9892, 0.1043, 0.9892, 0.9997, 0.0007992, 0.8875, 0.0007992, 0.8875, 0.9972, 1.0, 0.9972, 0.3003, -0.001757, 0.1408, -0.001757, 0.1043, 0.9892, 0.2678, 0.9892, 0.9994, 0.008755, 0.9994, 0.008755, 0.9994, 0.9919, 0.9994, 0.008755, 0.8748, 0.008755, 0.9001, 0.9919, 0.9994, 0.9919, 0.1295, 0.008755, 0.2865, 0.008755, 0.2865, 0.9919, 0.1295, 0.9919, 0.9997, 0.0007992, 0.9997, 0.0007992, 1.0, 0.9972, 0.8748, 0.008755, 0.9994, 0.008755, 0.9994, 0.9919, 0.9001, 0.9919, 0.2865, 0.008755, 0.1295, 0.008755, 0.1295, 0.9919, 0.2865, 0.9919, 0.8853, 0.002793, 0.9988, 0.002793, 0.9988, 0.9949, 0.8853, 0.9949, 0.1408, -0.000178, 0.3003, -0.000178, 0.2678, 0.9901, 0.1043, 0.9901, 0.9997, 0.0007992, 0.9997, 0.0007992, 1.0, 0.9972, 0.9988, 0.002793, 0.8853, 0.002793, 0.8853, 0.9949, 0.9988, 0.9949, 0.3003, -0.000178, 0.1408, -0.000178, 0.1043, 0.9901, 0.2678, 0.9901, 0.9996, -0.001757, 0.9996, -0.001757, 0.9996, 0.9892, 0.9992, -0.000178, 0.8748, -0.000178, 0.9001, 0.9901, 0.9996, 0.9901, 0.8748, -0.000178, 0.9992, -0.000178, 0.9996, 0.9901, 0.9001, 0.9901, 0.526, 0.0, 0.3003, 0.0, 0.2678, 0.9857, 0.5133, 0.9857, 0.9996, -0.001757, 0.9996, -0.001757, 0.9996, 0.9892, 0.3003, 0.0, 0.526, 0.0, 0.5133, 0.9857, 0.2678, 0.9857, 0.1225, 0.0007992, 0.2841, 0.0007992, 0.2841, 0.9972, 0.1225, 0.9972, 0.3003, -0.000178, 0.526, -0.000178, 0.5133, 0.9901, 0.2678, 0.9901, 0.2841, 0.0007992, 0.1225, 0.0007992, 0.1225, 0.9972, 0.2841, 0.9972, 0.526, 0.0, 0.7807, 0.0, 0.7835, 0.9857, 0.5133, 0.9857, 0.526, -0.000178, 0.3003, -0.000178, 0.2678, 0.9901, 0.5133, 0.9901, 0.7807, 0.0, 0.526, 0.0, 0.5133, 0.9857, 0.7835, 0.9857, 0.3013, 0.002793, 0.531, 0.002793, 0.531, 0.9949, 0.3013, 0.9949, 0.03471, 0.0, 0.0, 0.0, 0.03386, 0.9857, 0.7807, -0.001757, 0.526, -0.001757, 0.5133, 0.9892, 0.7835, 0.9892, 0.25, 0.1882, 0.2528, 0.1867, 0.3034, 0.2159])
me_cone.materials.append(mat_matl_combjelly_main)
me_cone.materials.append(mat_matl_combjelly_combs)
me_cone.update()
me_plane = bpy.data.meshes.new('Plane')
me_plane.from_pydata([(0.0, 0.0, -0.1017), (0.04235, -0.03077, -0.05241), (-0.01618, -0.04978, -0.05241), (-0.05234, 0.0, -0.05241), (-0.01618, 0.04978, -0.05241), (0.04235, 0.03077, -0.05241), (0.01933, -0.0595, 0.05241), (-0.05062, -0.03678, 0.05241), (-0.05062, 0.03678, 0.05241), (0.01933, 0.0595, 0.05241), (0.06257, 0.0, 0.05241), (0.0, 0.0, 0.1172), (0.01294, -0.03981, 0.09157), (-0.03387, 0.02461, 0.09157), (-0.03387, -0.02461, 0.09157), (0.04186, 0.0, 0.09157), (0.01294, 0.03981, 0.09157), (0.04357, 0.0419, -0.02879), (0.05331, 0.02849, -0.02879), (-0.05987, -0.008287, -0.02879), (-0.05987, 0.008287, -0.02879), (0.05331, -0.02849, -0.02879), (0.04357, -0.0419, -0.02879), (-0.02638, 0.05438, -0.02879), (-0.01062, 0.0595, -0.02879), (-0.01062, -0.0595, -0.02879), (-0.02638, -0.05438, -0.02879), (-0.00677, 0.02084, -0.09008), (-0.00677, -0.02084, -0.09008), (-0.02191, 0.0, -0.09008), (0.01772, -0.01288, -0.09008), (0.01772, 0.01288, -0.09008)], [], [(0, 30, 28), (1, 30, 31, 5), (0, 28, 29), (0, 29, 27), (0, 27, 31), (1, 5, 18, 21), (2, 1, 22, 25), (3, 2, 26, 19), (4, 3, 20, 23), (5, 4, 24, 17), (1, 21, 22), (2, 25, 26), (3, 19, 20), (4, 23, 24), (5, 17, 18), (6, 10, 15, 12), (7, 6, 12, 14), (8, 7, 14, 13), (9, 8, 13, 16), (10, 9, 16, 15), (13, 14, 11), (16, 13, 11), (12, 15, 11), (15, 16, 11), (14, 12, 11), (17, 24, 9), (25, 22, 6), (24, 23, 8, 9), (22, 21, 10, 6), (19, 26, 7), (18, 17, 9, 10), (26, 25, 6, 7), (23, 20, 8), (21, 18, 10), (20, 19, 7, 8), (29, 28, 2, 3), (27, 29, 3, 4), (28, 30, 1, 2), (31, 27, 4, 5), (31, 30, 0)])
me_plane.polygons.foreach_set('use_smooth', [True] * 40)
me_plane.polygons.foreach_set('material_index', [1, 1, 1, 1, 1, 1, 1, 1, 1, 1, 1, 1, 1, 1, 1, 1, 1, 1, 1, 1, 1, 1, 1, 1, 1, 1, 1, 1, 1, 1, 1, 1, 1, 1, 1, 1, 1, 1, 1, 1])
_uv = me_plane.uv_layers.new(name='UVMap')
_uv.uv.foreach_set('vector', [0.1818, 0.0, 0.2199, 0.06591, 0.1438, 0.06591, 0.2727, 0.1575, 0.3256, 0.06591, 0.4017, 0.06591, 0.4545, 0.1575, 0.9091, 0.0, 0.9471, 0.06591, 0.871, 0.06591, 0.7273, 0.0, 0.7653, 0.06591, 0.6892, 0.06591, 0.5455, 0.0, 0.5835, 0.06591, 0.5074, 0.06591, 0.2727, 0.1575, 0.4545, 0.1575, 0.4341, 0.1929, 0.2932, 0.1929, 0.09091, 0.1575, 0.2727, 0.1575, 0.2522, 0.1929, 0.1114, 0.1929, 0.8182, 0.1575, 1.0, 0.1575, 0.9795, 0.1929, 0.8387, 0.1929, 0.6364, 0.1575, 0.8182, 0.1575, 0.7977, 0.1929, 0.6568, 0.1929, 0.4545, 0.1575, 0.6364, 0.1575, 0.6159, 0.1929, 0.475, 0.1929, 0.2727, 0.1575, 0.2932, 0.1929, 0.2522, 0.1929, 0.09091, 0.1575, 0.1114, 0.1929, 0.07042, 0.1929, 0.8182, 0.1575, 0.8387, 0.1929, 0.7977, 0.1929, 0.6364, 0.1575, 0.6568, 0.1929, 0.6159, 0.1929, 0.4545, 0.1575, 0.475, 0.1929, 0.4341, 0.1929, 0.1818, 0.3149, 0.3636, 0.3149, 0.3336, 0.367, 0.2119, 0.367, 0.0, 0.3149, 0.1818, 0.3149, 0.1517, 0.367, 0.03008, 0.367, 0.7273, 0.3149, 0.9091, 0.3149, 0.879, 0.367, 0.7574, 0.367, 0.5455, 0.3149, 0.7273, 0.3149, 0.6972, 0.367, 0.5755, 0.367, 0.3636, 0.3149, 0.5455, 0.3149, 0.5154, 0.367, 0.3937, 0.367, 0.7574, 0.367, 0.879, 0.367, 0.8182, 0.4724, 0.5755, 0.367, 0.6972, 0.367, 0.6364, 0.4724, 0.2119, 0.367, 0.3336, 0.367, 0.2727, 0.4724, 0.3937, 0.367, 0.5154, 0.367, 0.4545, 0.4724, 0.03008, 0.367, 0.1517, 0.367, 0.09091, 0.4724, 0.475, 0.1929, 0.6159, 0.1929, 0.5455, 0.3149, 0.1114, 0.1929, 0.2522, 0.1929, 0.1818, 0.3149, 0.6159, 0.1929, 0.6568, 0.1929, 0.7273, 0.3149, 0.5455, 0.3149, 0.2522, 0.1929, 0.2932, 0.1929, 0.3636, 0.3149, 0.1818, 0.3149, 0.8387, 0.1929, 0.9795, 0.1929, 0.9091, 0.3149, 0.4341, 0.1929, 0.475, 0.1929, 0.5455, 0.3149, 0.3636, 0.3149, 0.07042, 0.1929, 0.1114, 0.1929, 0.1818, 0.3149, 0.0, 0.3149, 0.6568, 0.1929, 0.7977, 0.1929, 0.7273, 0.3149, 0.2932, 0.1929, 0.4341, 0.1929, 0.3636, 0.3149, 0.7977, 0.1929, 0.8387, 0.1929, 0.9091, 0.3149, 0.7273, 0.3149, 0.871, 0.06591, 0.9471, 0.06591, 1.0, 0.1575, 0.8182, 0.1575, 0.6892, 0.06591, 0.7653, 0.06591, 0.8182, 0.1575, 0.6364, 0.1575, 0.1438, 0.06591, 0.2199, 0.06591, 0.2727, 0.1575, 0.09091, 0.1575, 0.5074, 0.06591, 0.5835, 0.06591, 0.6364, 0.1575, 0.4545, 0.1575, 0.4017, 0.06591, 0.3256, 0.06591, 0.3636, 0.0])
me_plane.materials.append(mat_matl_combjelly_main)
me_plane.materials.append(mat_matl_combjelly_ganglion)
me_plane.materials.append(mat_matl_combjelly_combs)
me_plane.update()
arm_armature = bpy.data.armatures.new('Armature')  # bones are not reproduced

# ---- objects
ob_light = bpy.data.objects.new('Light', light_light)
ob_camera = bpy.data.objects.new('Camera', cam_camera)
ob_comb_jelly_body = bpy.data.objects.new('comb_jelly_body', me_cone)
ob_armature = bpy.data.objects.new('Armature', arm_armature)
ob_comb_jelly_major_ganglion = bpy.data.objects.new('comb_jelly_major_ganglion', me_plane)

# ---- transforms, parenting, visibility, modifiers, constraints
ob_light.location = (4.076, 1.005, 5.904)
ob_light.rotation_euler = (0.6503, 0.05522, 1.866)
ob_light.lock_rotations_4d = False
ob_light.empty_display_type = 'ARROWS'
ob_light.color = (0.0, 0.0, 0.0, 0.0)
ob_light.lineart.crease_threshold = 0.0
ob_camera.location = (7.359, -6.926, 4.958)
ob_camera.rotation_euler = (1.109, 0.0, 0.8149)
ob_camera.lock_rotations_4d = False
ob_camera.empty_display_type = 'ARROWS'
ob_camera.color = (0.0, 0.0, 0.0, 0.0)
ob_camera.display_type = 'WIRE'
ob_camera.lineart.crease_threshold = 0.0
ob_comb_jelly_body.parent = ob_armature
ob_comb_jelly_body.location = (0.0, 0.0, 0.0)
_vg = ob_comb_jelly_body.vertex_groups.new(name='inner_core')
_vg.add([10, 11, 12, 13, 14, 15, 28, 29, 30, 31, 32, 33, 34, 35, 36, 37, 38, 39, 40, 41, 42, 43, 44, 45, 46, 47, 48, 49, 50, 51, 52, 53, 54, 55, 56, 57, 58, 59, 60, 61, 62, 63, 64], 1.0, 'REPLACE')
_vg = ob_comb_jelly_body.vertex_groups.new(name='lower_body')
for _i, _w in zip([0, 1, 2, 3, 16, 17, 18, 19, 20, 21, 22, 23, 24, 25, 26, 27, 28, 29, 30, 31, 32, 33, 34, 35, 36, 37, 38, 39, 71, 72, 73, 74, 75, 76, 77, 80, 81, 83, 85, 87, 89, 92, 94, 95, 97, 100, 150, 151, 152, 153, 154, 155, 156, 157, 158, 159, 160, 161, 162, 163, 164, 165, 166, 167, 168, 169, 170, 171, 172, 173, 174, 175, 176, 177, 178, 179, 180, 181, 182, 183, 184, 185, 186, 187, 188, 189, 190, 191, 192, 193, 212, 213, 214, 215, 216, 217, 218, 219, 220, 221, 222, 223], [1.0, 1.0, 1.0, 1.0, 1.0, 1.0, 1.0, 1.0, 1.0, 1.0, 1.0, 1.0, 1.0, 1.0, 1.0, 1.0, 0.5809, 0.5863, 0.5863, 0.5676, 0.5864, 0.5591, 0.2198, 0.2634, 0.2698, 0.2795, 0.2773, 0.2856, 1.0, 1.0, 1.0, 1.0, 1.0, 1.0, 0.9999, 0.7444, 0.7601, 1.0, 1.0, 0.7444, 1.0, 0.7469, 0.7459, 1.0, 0.7447, 1.0, 0.7484, 0.7446, 0.7466, 0.7655, 0.7444, 0.7447, 0.7447, 0.7497, 0.7453, 0.7476, 0.775, 0.749, 1.0, 1.0, 0.9991, 1.0, 1.0, 1.0, 1.0, 1.0, 1.0, 1.0, 1.0, 1.0, 1.0, 1.0, 1.0, 1.0, 1.0, 1.0, 1.0, 1.0, 1.0, 1.0, 1.0, 1.0, 1.0, 1.0, 1.0, 1.0, 1.0, 1.0, 1.0, 1.0, 0.7447, 0.755, 0.7793, 0.7587, 0.7467, 0.7556, 1.0, 1.0, 1.0, 1.0, 1.0, 1.0]): _vg.add([_i], _w, 'REPLACE')
_vg = ob_comb_jelly_body.vertex_groups.new(name='mid_body')
for _i, _w in zip([78, 79, 80, 81, 82, 84, 86, 87, 88, 90, 91, 92, 93, 94, 96, 97, 98, 99, 101, 102, 103, 104, 105, 106, 107, 108, 109, 110, 111, 112, 138, 139, 140, 141, 142, 143, 144, 145, 146, 147, 148, 149, 150, 151, 152, 153, 154, 155, 156, 157, 158, 159, 160, 161, 194, 195, 196, 197, 198, 199, 200, 201, 202, 203, 204, 211, 212, 213, 214, 215, 216, 217], [0.9967, 0.2874, 0.2414, 0.2542, 0.9893, 0.3844, 0.3042, 0.2544, 1.0, 0.9844, 0.3774, 0.2555, 1.0, 0.2406, 0.3873, 0.2417, 0.3887, 1.0, 1.0, 1.0, 1.0, 0.9984, 1.0, 0.9988, 1.0, 1.0, 1.0, 1.0, 0.9676, 0.9999, 0.3881, 0.3908, 0.359, 0.3738, 0.3664, 0.376, 0.2961, 0.3634, 0.3457, 0.3863, 0.3895, 0.3285, 0.2444, 0.2556, 0.2547, 0.255, 0.2485, 0.2508, 0.2556, 0.2423, 0.2555, 0.2553, 0.2504, 0.2554, 0.2791, 0.9874, 0.2892, 0.9997, 0.3062, 0.998, 0.3891, 1.0, 0.3599, 0.9879, 0.3853, 0.9973, 0.2556, 0.2556, 0.2555, 0.2551, 0.2442, 0.2556]): _vg.add([_i], _w, 'REPLACE')
_vg = ob_comb_jelly_body.vertex_groups.new(name='upper_body')
_vg.add([79, 84, 86, 91, 96, 98, 138, 139, 140, 141, 142, 143, 144, 145, 146, 147, 148, 149, 194, 196, 198, 200, 202, 204], 1.0, 'REPLACE')
_vg = ob_comb_jelly_body.vertex_groups.new(name='top')
_vg.add([4, 5, 6, 7, 8, 9, 65, 66, 67, 68, 69, 70, 113, 114, 115, 116, 117, 118, 119, 120, 121, 122, 123, 124, 125, 126, 127, 128, 129, 130, 131, 132, 133, 134, 135, 136, 137, 205, 206, 207, 208, 209, 210], 1.0, 'REPLACE')
_m = ob_comb_jelly_body.modifiers.new('Armature', 'ARMATURE')
_m.object = ob_armature
ob_armature.location = (0.0, 0.0, 0.0)
ob_comb_jelly_major_ganglion.parent = ob_armature
ob_comb_jelly_major_ganglion.location = (0.0, 0.0, 0.0)
_vg = ob_comb_jelly_major_ganglion.vertex_groups.new(name='inner_core')
for _i, _w in zip([1, 2, 3, 4, 5, 6, 7, 8, 9, 10, 11, 12, 13, 14, 15, 16, 17, 18, 19, 20, 21, 22, 23, 24, 25, 26, 27, 28, 29, 30, 31], [0.3342, 0.3345, 0.5845, 0.3655, 0.3347, 0.9983, 0.9955, 0.9969, 0.9642, 1.0, 0.9881, 1.0, 0.991, 0.9876, 0.9782, 0.9843, 0.9995, 0.9856, 0.9992, 0.9991, 0.9999, 0.9998, 0.9909, 0.9914, 0.9998, 1.0, 0.3236, 0.3232, 0.3234, 0.32, 0.3254]): _vg.add([_i], _w, 'REPLACE')
_vg = ob_comb_jelly_major_ganglion.vertex_groups.new(name='mid_body')
for _i, _w in zip([0, 1, 2, 3, 4, 5, 6, 7, 8, 9, 10, 17, 18, 19, 20, 21, 22, 23, 24, 25, 26, 27, 28, 29, 30, 31], [0.4601, 0.3277, 0.3279, 0.3279, 0.328, 0.328, 0.004233, 0.004236, 0.004237, 0.004238, 0.004235, 0.3141, 0.3167, 0.3141, 0.3167, 0.314, 0.3167, 0.3141, 0.3167, 0.3141, 0.3167, 0.3233, 0.3229, 0.3231, 0.3196, 0.3252]): _vg.add([_i], _w, 'REPLACE')
_m = ob_comb_jelly_major_ganglion.modifiers.new('Armature', 'ARMATURE')
_m.object = ob_armature

# ---- collection membership
col_collection.objects.link(ob_light)
col_collection.objects.link(ob_camera)
col_collection.objects.link(ob_comb_jelly_body)
col_collection.objects.link(ob_armature)
col_collection.objects.link(ob_comb_jelly_major_ganglion)

# ---- scene / render settings (as saved in the file)
scene.camera = ob_camera
scene.frame_start = 0; scene.frame_end = 239; scene.frame_set(196)
scene.render.engine = 'BLENDER_EEVEE_NEXT'
scene.render.fps = 60
scene.cycles.sampling_pattern = 'TABULATED_SOBOL'
scene.cycles.use_light_tree = False
scene.view_settings.view_transform = 'Filmic'
bpy.context.view_layer.update()
